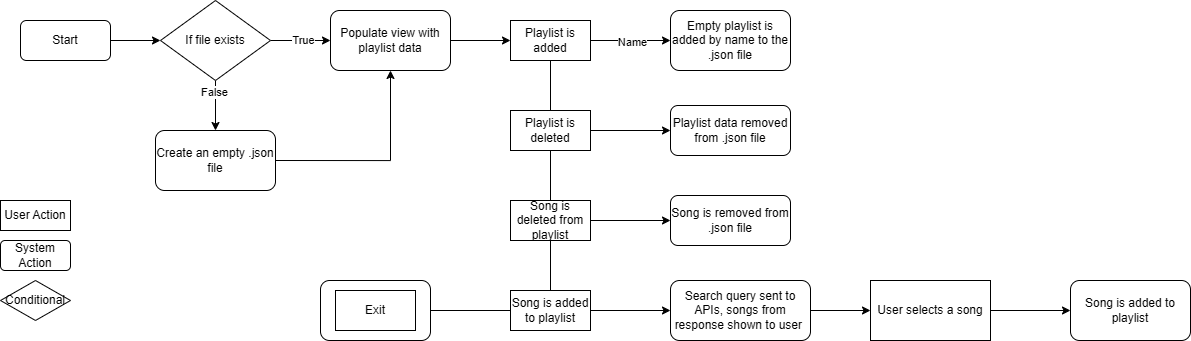

The diagram above was exported from draw.io. Its source (the exported page's mxGraphModel, read from the mxfile embedded in the PNG):
<mxGraphModel dx="1594" dy="877" grid="1" gridSize="10" guides="1" tooltips="1" connect="1" arrows="1" fold="1" page="1" pageScale="1" pageWidth="850" pageHeight="1100" math="0" shadow="0">
  <root>
    <mxCell id="0" />
    <mxCell id="1" parent="0" />
    <mxCell id="o7FSIzPM9ORry5soHeCp-3" style="edgeStyle=orthogonalEdgeStyle;rounded=0;orthogonalLoop=1;jettySize=auto;html=1;exitX=1;exitY=0.5;exitDx=0;exitDy=0;entryX=0;entryY=0.5;entryDx=0;entryDy=0;" edge="1" parent="1" source="o7FSIzPM9ORry5soHeCp-1" target="o7FSIzPM9ORry5soHeCp-2">
      <mxGeometry relative="1" as="geometry" />
    </mxCell>
    <mxCell id="o7FSIzPM9ORry5soHeCp-1" value="Start" style="rounded=1;whiteSpace=wrap;html=1;" vertex="1" parent="1">
      <mxGeometry x="30" y="60" width="90" height="40" as="geometry" />
    </mxCell>
    <mxCell id="o7FSIzPM9ORry5soHeCp-4" style="edgeStyle=orthogonalEdgeStyle;rounded=0;orthogonalLoop=1;jettySize=auto;html=1;exitX=1;exitY=0.5;exitDx=0;exitDy=0;entryX=0;entryY=0.5;entryDx=0;entryDy=0;" edge="1" parent="1" source="o7FSIzPM9ORry5soHeCp-2" target="o7FSIzPM9ORry5soHeCp-11">
      <mxGeometry relative="1" as="geometry">
        <mxPoint x="360" y="80" as="targetPoint" />
      </mxGeometry>
    </mxCell>
    <mxCell id="o7FSIzPM9ORry5soHeCp-16" value="True" style="edgeLabel;html=1;align=center;verticalAlign=middle;resizable=0;points=[];" vertex="1" connectable="0" parent="o7FSIzPM9ORry5soHeCp-4">
      <mxGeometry x="0.0534" y="1" relative="1" as="geometry">
        <mxPoint as="offset" />
      </mxGeometry>
    </mxCell>
    <mxCell id="o7FSIzPM9ORry5soHeCp-8" style="edgeStyle=orthogonalEdgeStyle;rounded=0;orthogonalLoop=1;jettySize=auto;html=1;exitX=0.5;exitY=1;exitDx=0;exitDy=0;entryX=0.5;entryY=0;entryDx=0;entryDy=0;" edge="1" parent="1" source="o7FSIzPM9ORry5soHeCp-2" target="o7FSIzPM9ORry5soHeCp-7">
      <mxGeometry relative="1" as="geometry" />
    </mxCell>
    <mxCell id="o7FSIzPM9ORry5soHeCp-9" value="False" style="edgeLabel;html=1;align=center;verticalAlign=middle;resizable=0;points=[];" vertex="1" connectable="0" parent="o7FSIzPM9ORry5soHeCp-8">
      <mxGeometry x="-0.5689" y="-2" relative="1" as="geometry">
        <mxPoint as="offset" />
      </mxGeometry>
    </mxCell>
    <mxCell id="o7FSIzPM9ORry5soHeCp-2" value="If file exists" style="rhombus;whiteSpace=wrap;html=1;" vertex="1" parent="1">
      <mxGeometry x="170" y="40" width="110" height="80" as="geometry" />
    </mxCell>
    <mxCell id="o7FSIzPM9ORry5soHeCp-13" style="edgeStyle=orthogonalEdgeStyle;rounded=0;orthogonalLoop=1;jettySize=auto;html=1;exitX=1;exitY=0.5;exitDx=0;exitDy=0;entryX=0.5;entryY=1;entryDx=0;entryDy=0;" edge="1" parent="1" source="o7FSIzPM9ORry5soHeCp-7" target="o7FSIzPM9ORry5soHeCp-11">
      <mxGeometry relative="1" as="geometry" />
    </mxCell>
    <mxCell id="o7FSIzPM9ORry5soHeCp-7" value="Create an empty .json file" style="rounded=1;whiteSpace=wrap;html=1;" vertex="1" parent="1">
      <mxGeometry x="165" y="170" width="120" height="60" as="geometry" />
    </mxCell>
    <mxCell id="o7FSIzPM9ORry5soHeCp-21" style="edgeStyle=orthogonalEdgeStyle;rounded=0;orthogonalLoop=1;jettySize=auto;html=1;exitX=1;exitY=0.5;exitDx=0;exitDy=0;entryX=0;entryY=0.5;entryDx=0;entryDy=0;" edge="1" parent="1" source="o7FSIzPM9ORry5soHeCp-11" target="o7FSIzPM9ORry5soHeCp-20">
      <mxGeometry relative="1" as="geometry" />
    </mxCell>
    <mxCell id="o7FSIzPM9ORry5soHeCp-11" value="Populate view with playlist data" style="rounded=1;whiteSpace=wrap;html=1;" vertex="1" parent="1">
      <mxGeometry x="340" y="50" width="120" height="60" as="geometry" />
    </mxCell>
    <mxCell id="o7FSIzPM9ORry5soHeCp-17" value="System Action" style="rounded=1;whiteSpace=wrap;html=1;" vertex="1" parent="1">
      <mxGeometry x="10" y="280" width="70" height="30" as="geometry" />
    </mxCell>
    <mxCell id="o7FSIzPM9ORry5soHeCp-18" value="Conditional" style="rhombus;whiteSpace=wrap;html=1;" vertex="1" parent="1">
      <mxGeometry x="10" y="320" width="70" height="40" as="geometry" />
    </mxCell>
    <mxCell id="o7FSIzPM9ORry5soHeCp-19" value="User Action" style="rounded=0;whiteSpace=wrap;html=1;" vertex="1" parent="1">
      <mxGeometry x="10" y="240" width="70" height="30" as="geometry" />
    </mxCell>
    <mxCell id="o7FSIzPM9ORry5soHeCp-23" style="edgeStyle=orthogonalEdgeStyle;rounded=0;orthogonalLoop=1;jettySize=auto;html=1;exitX=1;exitY=0.5;exitDx=0;exitDy=0;entryX=0;entryY=0.5;entryDx=0;entryDy=0;" edge="1" parent="1" source="o7FSIzPM9ORry5soHeCp-20" target="o7FSIzPM9ORry5soHeCp-22">
      <mxGeometry relative="1" as="geometry" />
    </mxCell>
    <mxCell id="o7FSIzPM9ORry5soHeCp-24" value="Name" style="edgeLabel;html=1;align=center;verticalAlign=middle;resizable=0;points=[];" vertex="1" connectable="0" parent="o7FSIzPM9ORry5soHeCp-23">
      <mxGeometry x="0.0242" y="-1" relative="1" as="geometry">
        <mxPoint as="offset" />
      </mxGeometry>
    </mxCell>
    <mxCell id="o7FSIzPM9ORry5soHeCp-20" value="Playlist is added" style="rounded=0;whiteSpace=wrap;html=1;" vertex="1" parent="1">
      <mxGeometry x="520" y="60" width="80" height="40" as="geometry" />
    </mxCell>
    <mxCell id="o7FSIzPM9ORry5soHeCp-22" value="Empty playlist is added by name to the .json file" style="rounded=1;whiteSpace=wrap;html=1;" vertex="1" parent="1">
      <mxGeometry x="680" y="50" width="120" height="60" as="geometry" />
    </mxCell>
    <mxCell id="o7FSIzPM9ORry5soHeCp-28" style="edgeStyle=orthogonalEdgeStyle;rounded=0;orthogonalLoop=1;jettySize=auto;html=1;exitX=1;exitY=0.5;exitDx=0;exitDy=0;" edge="1" parent="1" source="o7FSIzPM9ORry5soHeCp-26" target="o7FSIzPM9ORry5soHeCp-29">
      <mxGeometry relative="1" as="geometry">
        <mxPoint x="670" y="169.69230769230762" as="targetPoint" />
      </mxGeometry>
    </mxCell>
    <mxCell id="o7FSIzPM9ORry5soHeCp-37" style="edgeStyle=orthogonalEdgeStyle;rounded=0;orthogonalLoop=1;jettySize=auto;html=1;entryX=0.5;entryY=1;entryDx=0;entryDy=0;endArrow=none;startFill=0;exitX=0.5;exitY=0;exitDx=0;exitDy=0;" edge="1" parent="1" source="o7FSIzPM9ORry5soHeCp-26" target="o7FSIzPM9ORry5soHeCp-34">
      <mxGeometry relative="1" as="geometry">
        <mxPoint x="460" y="380" as="sourcePoint" />
      </mxGeometry>
    </mxCell>
    <mxCell id="o7FSIzPM9ORry5soHeCp-46" style="edgeStyle=orthogonalEdgeStyle;rounded=0;orthogonalLoop=1;jettySize=auto;html=1;exitX=0;exitY=0.5;exitDx=0;exitDy=0;entryX=1;entryY=0.5;entryDx=0;entryDy=0;endArrow=none;startFill=0;" edge="1" parent="1" source="o7FSIzPM9ORry5soHeCp-26" target="o7FSIzPM9ORry5soHeCp-44">
      <mxGeometry relative="1" as="geometry" />
    </mxCell>
    <mxCell id="o7FSIzPM9ORry5soHeCp-26" value="Song is added to playlist" style="rounded=0;whiteSpace=wrap;html=1;" vertex="1" parent="1">
      <mxGeometry x="520" y="330" width="80" height="40" as="geometry" />
    </mxCell>
    <mxCell id="o7FSIzPM9ORry5soHeCp-31" style="edgeStyle=orthogonalEdgeStyle;rounded=0;orthogonalLoop=1;jettySize=auto;html=1;exitX=1;exitY=0.5;exitDx=0;exitDy=0;entryX=0;entryY=0.5;entryDx=0;entryDy=0;" edge="1" parent="1" source="o7FSIzPM9ORry5soHeCp-29" target="o7FSIzPM9ORry5soHeCp-30">
      <mxGeometry relative="1" as="geometry" />
    </mxCell>
    <mxCell id="o7FSIzPM9ORry5soHeCp-29" value="Search query sent to APIs, songs from response shown to user&amp;nbsp;" style="rounded=1;whiteSpace=wrap;html=1;" vertex="1" parent="1">
      <mxGeometry x="680" y="320" width="140" height="60" as="geometry" />
    </mxCell>
    <mxCell id="o7FSIzPM9ORry5soHeCp-33" style="edgeStyle=orthogonalEdgeStyle;rounded=0;orthogonalLoop=1;jettySize=auto;html=1;exitX=1;exitY=0.5;exitDx=0;exitDy=0;entryX=0;entryY=0.5;entryDx=0;entryDy=0;" edge="1" parent="1" source="o7FSIzPM9ORry5soHeCp-30" target="o7FSIzPM9ORry5soHeCp-32">
      <mxGeometry relative="1" as="geometry" />
    </mxCell>
    <mxCell id="o7FSIzPM9ORry5soHeCp-30" value="User selects a song" style="rounded=0;whiteSpace=wrap;html=1;" vertex="1" parent="1">
      <mxGeometry x="880" y="320" width="120" height="60" as="geometry" />
    </mxCell>
    <mxCell id="o7FSIzPM9ORry5soHeCp-32" value="Song is added to playlist" style="rounded=1;whiteSpace=wrap;html=1;" vertex="1" parent="1">
      <mxGeometry x="1080" y="320" width="120" height="60" as="geometry" />
    </mxCell>
    <mxCell id="o7FSIzPM9ORry5soHeCp-36" style="edgeStyle=orthogonalEdgeStyle;rounded=0;orthogonalLoop=1;jettySize=auto;html=1;exitX=1;exitY=0.5;exitDx=0;exitDy=0;entryX=0;entryY=0.5;entryDx=0;entryDy=0;" edge="1" parent="1" source="o7FSIzPM9ORry5soHeCp-34" target="o7FSIzPM9ORry5soHeCp-35">
      <mxGeometry relative="1" as="geometry" />
    </mxCell>
    <mxCell id="o7FSIzPM9ORry5soHeCp-39" style="edgeStyle=orthogonalEdgeStyle;rounded=0;orthogonalLoop=1;jettySize=auto;html=1;exitX=0.5;exitY=0;exitDx=0;exitDy=0;entryX=0.5;entryY=1;entryDx=0;entryDy=0;endArrow=none;startFill=0;" edge="1" parent="1" source="o7FSIzPM9ORry5soHeCp-34" target="o7FSIzPM9ORry5soHeCp-38">
      <mxGeometry relative="1" as="geometry" />
    </mxCell>
    <mxCell id="o7FSIzPM9ORry5soHeCp-34" value="Song is deleted from playlist" style="rounded=0;whiteSpace=wrap;html=1;" vertex="1" parent="1">
      <mxGeometry x="520" y="240" width="80" height="40" as="geometry" />
    </mxCell>
    <mxCell id="o7FSIzPM9ORry5soHeCp-35" value="Song is removed from .json file" style="rounded=1;whiteSpace=wrap;html=1;" vertex="1" parent="1">
      <mxGeometry x="680" y="235" width="120" height="50" as="geometry" />
    </mxCell>
    <mxCell id="o7FSIzPM9ORry5soHeCp-40" style="edgeStyle=orthogonalEdgeStyle;rounded=0;orthogonalLoop=1;jettySize=auto;html=1;exitX=0.5;exitY=0;exitDx=0;exitDy=0;entryX=0.5;entryY=1;entryDx=0;entryDy=0;endArrow=none;startFill=0;" edge="1" parent="1" source="o7FSIzPM9ORry5soHeCp-38" target="o7FSIzPM9ORry5soHeCp-20">
      <mxGeometry relative="1" as="geometry" />
    </mxCell>
    <mxCell id="o7FSIzPM9ORry5soHeCp-42" style="edgeStyle=orthogonalEdgeStyle;rounded=0;orthogonalLoop=1;jettySize=auto;html=1;exitX=1;exitY=0.5;exitDx=0;exitDy=0;entryX=0;entryY=0.5;entryDx=0;entryDy=0;" edge="1" parent="1" source="o7FSIzPM9ORry5soHeCp-38" target="o7FSIzPM9ORry5soHeCp-41">
      <mxGeometry relative="1" as="geometry" />
    </mxCell>
    <mxCell id="o7FSIzPM9ORry5soHeCp-38" value="Playlist is deleted" style="rounded=0;whiteSpace=wrap;html=1;" vertex="1" parent="1">
      <mxGeometry x="520" y="150" width="80" height="40" as="geometry" />
    </mxCell>
    <mxCell id="o7FSIzPM9ORry5soHeCp-41" value="Playlist data removed from .json file" style="rounded=1;whiteSpace=wrap;html=1;" vertex="1" parent="1">
      <mxGeometry x="680" y="145" width="120" height="50" as="geometry" />
    </mxCell>
    <mxCell id="o7FSIzPM9ORry5soHeCp-45" value="" style="group" vertex="1" connectable="0" parent="1">
      <mxGeometry x="330" y="320" width="110" height="60" as="geometry" />
    </mxCell>
    <mxCell id="o7FSIzPM9ORry5soHeCp-44" value="" style="rounded=1;whiteSpace=wrap;html=1;" vertex="1" parent="o7FSIzPM9ORry5soHeCp-45">
      <mxGeometry width="110" height="60" as="geometry" />
    </mxCell>
    <mxCell id="o7FSIzPM9ORry5soHeCp-43" value="Exit" style="rounded=0;whiteSpace=wrap;html=1;" vertex="1" parent="o7FSIzPM9ORry5soHeCp-45">
      <mxGeometry x="15" y="10" width="80" height="40" as="geometry" />
    </mxCell>
  </root>
</mxGraphModel>